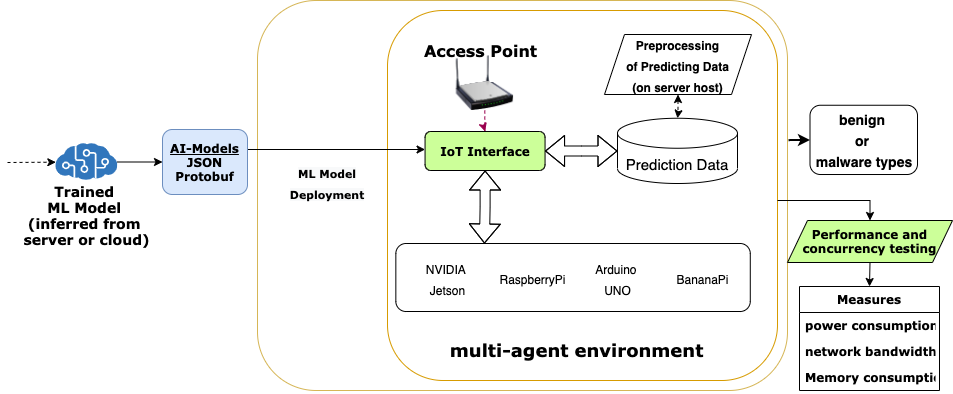

The diagram above was exported from draw.io. Its source (the exported page's mxGraphModel, read from the mxfile embedded in the PNG):
<mxGraphModel dx="1106" dy="997" grid="1" gridSize="10" guides="1" tooltips="1" connect="1" arrows="1" fold="1" page="1" pageScale="1" pageWidth="1100" pageHeight="850" background="none" math="0" shadow="0">
  <root>
    <mxCell id="0" />
    <mxCell id="1" parent="0" />
    <mxCell id="-FNh2tWOL-cuPJc_swom-3" value="" style="rounded=1;whiteSpace=wrap;html=1;strokeColor=#d6b656;fontFamily=Verdana;fontStyle=1;fillColor=none;" parent="1" vertex="1">
      <mxGeometry x="580" y="60" width="530" height="390" as="geometry" />
    </mxCell>
    <mxCell id="EHo0JvQYw8OHWXjqIyxi-2" value="" style="rounded=1;whiteSpace=wrap;html=1;strokeColor=#d79b00;fontFamily=Verdana;fontStyle=1;fillColor=none;" parent="1" vertex="1">
      <mxGeometry x="710" y="70" width="390" height="370" as="geometry" />
    </mxCell>
    <mxCell id="fhDwzaPhLCZozy688eAZ-24" style="edgeStyle=orthogonalEdgeStyle;rounded=0;orthogonalLoop=1;jettySize=auto;html=1;fontFamily=Verdana;fontStyle=1;entryX=0.5;entryY=0;entryDx=0;entryDy=0;" parent="1" source="EHo0JvQYw8OHWXjqIyxi-2" target="R6Xiau4L1MP36ljdPMIz-2" edge="1">
      <mxGeometry relative="1" as="geometry">
        <mxPoint x="700" y="305.0050000000001" as="targetPoint" />
        <Array as="points">
          <mxPoint x="1193" y="260" />
        </Array>
      </mxGeometry>
    </mxCell>
    <mxCell id="ZXHVRDiH6gQJchZM95C--2" style="edgeStyle=orthogonalEdgeStyle;rounded=0;orthogonalLoop=1;jettySize=auto;html=1;entryX=0;entryY=0.5;entryDx=0;entryDy=0;" parent="1" source="-FNh2tWOL-cuPJc_swom-64" target="EHo0JvQYw8OHWXjqIyxi-34" edge="1">
      <mxGeometry relative="1" as="geometry" />
    </mxCell>
    <mxCell id="-FNh2tWOL-cuPJc_swom-64" value="" style="sketch=0;aspect=fixed;html=1;points=[];align=center;image;fontSize=12;image=img/lib/mscae/Cognitive_Services.svg;strokeWidth=4;fontFamily=Verdana;fontStyle=1" parent="1" vertex="1">
      <mxGeometry x="378.34" y="203" width="61.66" height="37" as="geometry" />
    </mxCell>
    <mxCell id="-FNh2tWOL-cuPJc_swom-71" value="Trained &lt;br&gt;ML Model&amp;nbsp;&lt;br&gt;(inferred from &lt;br&gt;server or cloud)" style="text;html=1;align=center;verticalAlign=middle;resizable=0;points=[];autosize=1;strokeColor=none;fillColor=none;fontSize=14;fontFamily=Verdana;fontStyle=1" parent="1" vertex="1">
      <mxGeometry x="339.1700000000001" y="240" width="140" height="70" as="geometry" />
    </mxCell>
    <mxCell id="EHo0JvQYw8OHWXjqIyxi-4" value="" style="group;fontFamily=Verdana;fontStyle=1" parent="1" vertex="1" connectable="0">
      <mxGeometry x="747.56" y="100" width="120" height="70" as="geometry" />
    </mxCell>
    <mxCell id="-FNh2tWOL-cuPJc_swom-50" value="" style="image;html=1;image=img/lib/clip_art/networking/Wireless_Router_N_128x128.png;fontSize=16;strokeWidth=4;fontFamily=Verdana;fontStyle=1" parent="EHo0JvQYw8OHWXjqIyxi-4" vertex="1">
      <mxGeometry x="19.779999999999973" y="15" width="80" height="55" as="geometry" />
    </mxCell>
    <mxCell id="-FNh2tWOL-cuPJc_swom-51" value="Access Point" style="text;html=1;align=center;verticalAlign=middle;resizable=0;points=[];autosize=1;strokeColor=none;fillColor=none;fontSize=16;fontFamily=Verdana;fontStyle=1" parent="EHo0JvQYw8OHWXjqIyxi-4" vertex="1">
      <mxGeometry x="-10" width="130" height="20" as="geometry" />
    </mxCell>
    <mxCell id="EHo0JvQYw8OHWXjqIyxi-44" style="edgeStyle=orthogonalEdgeStyle;rounded=0;orthogonalLoop=1;jettySize=auto;html=1;shape=flexArrow;startArrow=block;fontFamily=Verdana;fontStyle=1;entryX=0.25;entryY=0;entryDx=0;entryDy=0;" parent="1" source="EHo0JvQYw8OHWXjqIyxi-32" target="ZXHVRDiH6gQJchZM95C--9" edge="1">
      <mxGeometry relative="1" as="geometry">
        <mxPoint x="895" y="280" as="targetPoint" />
      </mxGeometry>
    </mxCell>
    <mxCell id="EHo0JvQYw8OHWXjqIyxi-32" value="IoT Interface" style="rounded=1;whiteSpace=wrap;html=1;fillColor=#CCFF99;fontFamily=Verdana;fontStyle=1" parent="1" vertex="1">
      <mxGeometry x="747.56" y="191" width="120" height="39" as="geometry" />
    </mxCell>
    <mxCell id="fhDwzaPhLCZozy688eAZ-6" style="edgeStyle=orthogonalEdgeStyle;rounded=0;orthogonalLoop=1;jettySize=auto;html=1;fontFamily=Verdana;fontStyle=1;exitX=1;exitY=0.5;exitDx=0;exitDy=0;" parent="1" source="EHo0JvQYw8OHWXjqIyxi-34" target="EHo0JvQYw8OHWXjqIyxi-32" edge="1">
      <mxGeometry relative="1" as="geometry">
        <mxPoint x="724" y="300" as="targetPoint" />
        <Array as="points">
          <mxPoint x="570" y="209" />
        </Array>
      </mxGeometry>
    </mxCell>
    <mxCell id="EHo0JvQYw8OHWXjqIyxi-34" value="&lt;u&gt;AI-Models&lt;/u&gt;&lt;br&gt;JSON&lt;br&gt;Protobuf" style="rounded=1;whiteSpace=wrap;html=1;fillColor=#dae8fc;strokeColor=#6c8ebf;fontFamily=Verdana;fontStyle=1" parent="1" vertex="1">
      <mxGeometry x="485" y="189" width="85" height="65" as="geometry" />
    </mxCell>
    <mxCell id="EHo0JvQYw8OHWXjqIyxi-52" style="edgeStyle=orthogonalEdgeStyle;rounded=0;orthogonalLoop=1;jettySize=auto;html=1;dashed=1;startArrow=none;startFill=0;strokeColor=#99004D;fontFamily=Verdana;fontStyle=1" parent="1" source="-FNh2tWOL-cuPJc_swom-50" target="EHo0JvQYw8OHWXjqIyxi-32" edge="1">
      <mxGeometry relative="1" as="geometry" />
    </mxCell>
    <mxCell id="fhDwzaPhLCZozy688eAZ-26" value="Measures" style="swimlane;fontStyle=1;childLayout=stackLayout;horizontal=1;startSize=26;fillColor=none;horizontalStack=0;resizeParent=1;resizeParentMax=0;resizeLast=0;collapsible=1;marginBottom=0;fontFamily=Verdana;" parent="1" vertex="1">
      <mxGeometry x="1122" y="346" width="140" height="104" as="geometry" />
    </mxCell>
    <mxCell id="fhDwzaPhLCZozy688eAZ-27" value="power consumption" style="text;strokeColor=none;fillColor=none;align=left;verticalAlign=top;spacingLeft=4;spacingRight=4;overflow=hidden;rotatable=0;points=[[0,0.5],[1,0.5]];portConstraint=eastwest;fontFamily=Verdana;fontStyle=1" parent="fhDwzaPhLCZozy688eAZ-26" vertex="1">
      <mxGeometry y="26" width="140" height="26" as="geometry" />
    </mxCell>
    <mxCell id="fhDwzaPhLCZozy688eAZ-28" value="network bandwidth" style="text;strokeColor=none;fillColor=none;align=left;verticalAlign=top;spacingLeft=4;spacingRight=4;overflow=hidden;rotatable=0;points=[[0,0.5],[1,0.5]];portConstraint=eastwest;fontFamily=Verdana;fontStyle=1" parent="fhDwzaPhLCZozy688eAZ-26" vertex="1">
      <mxGeometry y="52" width="140" height="26" as="geometry" />
    </mxCell>
    <mxCell id="fhDwzaPhLCZozy688eAZ-29" value="Memory consumption" style="text;strokeColor=none;fillColor=none;align=left;verticalAlign=top;spacingLeft=4;spacingRight=4;overflow=hidden;rotatable=0;points=[[0,0.5],[1,0.5]];portConstraint=eastwest;fontFamily=Verdana;fontStyle=1" parent="fhDwzaPhLCZozy688eAZ-26" vertex="1">
      <mxGeometry y="78" width="140" height="26" as="geometry" />
    </mxCell>
    <mxCell id="R6Xiau4L1MP36ljdPMIz-5" style="edgeStyle=orthogonalEdgeStyle;rounded=0;orthogonalLoop=1;jettySize=auto;html=1;entryX=0.5;entryY=0;entryDx=0;entryDy=0;fontFamily=Verdana;exitX=0.5;exitY=1;exitDx=0;exitDy=0;" parent="1" source="R6Xiau4L1MP36ljdPMIz-2" target="fhDwzaPhLCZozy688eAZ-26" edge="1">
      <mxGeometry relative="1" as="geometry">
        <mxPoint x="1212.5" y="321" as="sourcePoint" />
        <mxPoint x="1212.5" y="346" as="targetPoint" />
      </mxGeometry>
    </mxCell>
    <mxCell id="R6Xiau4L1MP36ljdPMIz-2" value="&lt;span&gt;Performance and concurrency testing&lt;/span&gt;" style="shape=parallelogram;perimeter=parallelogramPerimeter;whiteSpace=wrap;html=1;fixedSize=1;fillColor=#CCFF99;fontFamily=Verdana;fontStyle=1" parent="1" vertex="1">
      <mxGeometry x="1110" y="280" width="165" height="42" as="geometry" />
    </mxCell>
    <mxCell id="ZXHVRDiH6gQJchZM95C--4" value="" style="endArrow=classic;html=1;dashed=1;" parent="1" target="-FNh2tWOL-cuPJc_swom-64" edge="1">
      <mxGeometry width="50" height="50" relative="1" as="geometry">
        <mxPoint x="330" y="222" as="sourcePoint" />
        <mxPoint x="350" y="215" as="targetPoint" />
      </mxGeometry>
    </mxCell>
    <mxCell id="ZXHVRDiH6gQJchZM95C--5" value="&amp;nbsp;multi-agent environment" style="text;html=1;align=center;verticalAlign=middle;resizable=0;points=[];autosize=1;strokeColor=none;fillColor=none;fontSize=18;fontFamily=Verdana;fontStyle=1" parent="1" vertex="1">
      <mxGeometry x="755.5600000000001" y="395" width="280" height="30" as="geometry" />
    </mxCell>
    <mxCell id="ZXHVRDiH6gQJchZM95C--9" value="" style="rounded=1;whiteSpace=wrap;html=1;fontSize=18;labelBackgroundColor=#CCFF99;" parent="1" vertex="1">
      <mxGeometry x="718.3399999999999" y="303" width="354.44" height="68" as="geometry" />
    </mxCell>
    <mxCell id="ZXHVRDiH6gQJchZM95C--10" value="&lt;span style=&quot;font-size: 12px&quot;&gt;RaspberryPi&lt;/span&gt;" style="text;html=1;align=center;verticalAlign=middle;resizable=0;points=[];autosize=1;fontSize=18;" parent="1" vertex="1">
      <mxGeometry x="815" y="322" width="80" height="30" as="geometry" />
    </mxCell>
    <mxCell id="ZXHVRDiH6gQJchZM95C--11" value="&lt;span style=&quot;font-size: 12px&quot;&gt;Arduino &lt;br&gt;UNO&lt;/span&gt;" style="text;html=1;align=center;verticalAlign=middle;resizable=0;points=[];autosize=1;fontSize=18;" parent="1" vertex="1">
      <mxGeometry x="910" y="312" width="60" height="50" as="geometry" />
    </mxCell>
    <mxCell id="ZXHVRDiH6gQJchZM95C--12" value="&lt;span style=&quot;font-size: 12px&quot;&gt;BananaPi&lt;/span&gt;" style="text;html=1;align=center;verticalAlign=middle;resizable=0;points=[];autosize=1;fontSize=18;" parent="1" vertex="1">
      <mxGeometry x="990" y="322" width="70" height="30" as="geometry" />
    </mxCell>
    <mxCell id="ZXHVRDiH6gQJchZM95C--8" value="&lt;font style=&quot;font-size: 12px ; line-height: 60%&quot;&gt;NVIDIA &lt;br&gt;Jetson&lt;/font&gt;" style="text;html=1;align=center;verticalAlign=middle;resizable=0;points=[];autosize=1;fontSize=18;" parent="1" vertex="1">
      <mxGeometry x="740" y="312" width="60" height="50" as="geometry" />
    </mxCell>
    <mxCell id="ZXHVRDiH6gQJchZM95C--14" value="&lt;font style=&quot;font-size: 15px&quot;&gt;Prediction Data&lt;/font&gt;" style="shape=cylinder3;whiteSpace=wrap;html=1;boundedLbl=1;backgroundOutline=1;size=15;labelBackgroundColor=none;fillColor=none;fontSize=18;" parent="1" vertex="1">
      <mxGeometry x="940" y="177.75" width="120" height="65.25" as="geometry" />
    </mxCell>
    <mxCell id="ZXHVRDiH6gQJchZM95C--15" style="edgeStyle=orthogonalEdgeStyle;rounded=0;orthogonalLoop=1;jettySize=auto;html=1;shape=flexArrow;startArrow=block;fontFamily=Verdana;fontStyle=1;exitX=1;exitY=0.5;exitDx=0;exitDy=0;" parent="1" source="EHo0JvQYw8OHWXjqIyxi-32" target="ZXHVRDiH6gQJchZM95C--14" edge="1">
      <mxGeometry relative="1" as="geometry">
        <mxPoint x="817.5999999999999" y="240" as="sourcePoint" />
        <mxPoint x="816.9500000000003" y="313" as="targetPoint" />
        <Array as="points" />
      </mxGeometry>
    </mxCell>
    <mxCell id="ZXHVRDiH6gQJchZM95C--18" style="edgeStyle=orthogonalEdgeStyle;rounded=0;orthogonalLoop=1;jettySize=auto;html=1;dashed=1;fontSize=18;endArrow=classic;endFill=1;startArrow=classic;startFill=1;" parent="1" source="ZXHVRDiH6gQJchZM95C--16" target="ZXHVRDiH6gQJchZM95C--14" edge="1">
      <mxGeometry relative="1" as="geometry" />
    </mxCell>
    <mxCell id="ZXHVRDiH6gQJchZM95C--16" value="&lt;font style=&quot;font-size: 12px&quot;&gt;&lt;b&gt;Preprocessing of&amp;nbsp;&lt;/b&gt;&lt;/font&gt;&lt;b style=&quot;font-size: 12px&quot;&gt;Predicting Data&lt;br&gt;(on server host)&lt;br&gt;&lt;/b&gt;" style="shape=parallelogram;perimeter=parallelogramPerimeter;whiteSpace=wrap;html=1;fixedSize=1;labelBackgroundColor=none;fontSize=18;fillColor=none;" parent="1" vertex="1">
      <mxGeometry x="927" y="94" width="147" height="60" as="geometry" />
    </mxCell>
    <mxCell id="ZXHVRDiH6gQJchZM95C--19" value="&lt;span style=&quot;color: rgb(0 , 0 , 0) ; font-family: &amp;#34;verdana&amp;#34; ; font-size: 11px ; font-style: normal ; font-weight: 700 ; letter-spacing: normal ; text-indent: 0px ; text-transform: none ; word-spacing: 0px ; background-color: rgb(248 , 249 , 250) ; display: inline ; float: none&quot;&gt;ML Model&lt;/span&gt;&lt;br style=&quot;color: rgb(0 , 0 , 0) ; font-family: &amp;#34;verdana&amp;#34; ; font-size: 11px ; font-style: normal ; font-weight: 700 ; letter-spacing: normal ; text-indent: 0px ; text-transform: none ; word-spacing: 0px ; background-color: rgb(248 , 249 , 250)&quot;&gt;&lt;span style=&quot;color: rgb(0 , 0 , 0) ; font-family: &amp;#34;verdana&amp;#34; ; font-size: 11px ; font-style: normal ; font-weight: 700 ; letter-spacing: normal ; text-indent: 0px ; text-transform: none ; word-spacing: 0px ; background-color: rgb(248 , 249 , 250) ; display: inline ; float: none&quot;&gt;Deployment&lt;/span&gt;" style="text;whiteSpace=wrap;html=1;fontSize=18;align=center;" parent="1" vertex="1">
      <mxGeometry x="600" y="214" width="100" height="40" as="geometry" />
    </mxCell>
    <mxCell id="ZXHVRDiH6gQJchZM95C--22" style="edgeStyle=orthogonalEdgeStyle;rounded=0;orthogonalLoop=1;jettySize=auto;html=1;entryX=1.002;entryY=0.359;entryDx=0;entryDy=0;entryPerimeter=0;startArrow=classic;startFill=1;endArrow=none;endFill=0;fontSize=18;strokeWidth=2;" parent="1" source="ZXHVRDiH6gQJchZM95C--20" target="-FNh2tWOL-cuPJc_swom-3" edge="1">
      <mxGeometry relative="1" as="geometry" />
    </mxCell>
    <mxCell id="ZXHVRDiH6gQJchZM95C--20" value="&lt;font style=&quot;font-size: 14px&quot;&gt;&lt;b&gt;benign &lt;br&gt;or &lt;br&gt;malware types&lt;/b&gt;&lt;/font&gt;" style="rounded=1;whiteSpace=wrap;html=1;labelBackgroundColor=none;fillColor=none;fontSize=18;" parent="1" vertex="1">
      <mxGeometry x="1132.5" y="164.75" width="107.5" height="69.25" as="geometry" />
    </mxCell>
  </root>
</mxGraphModel>